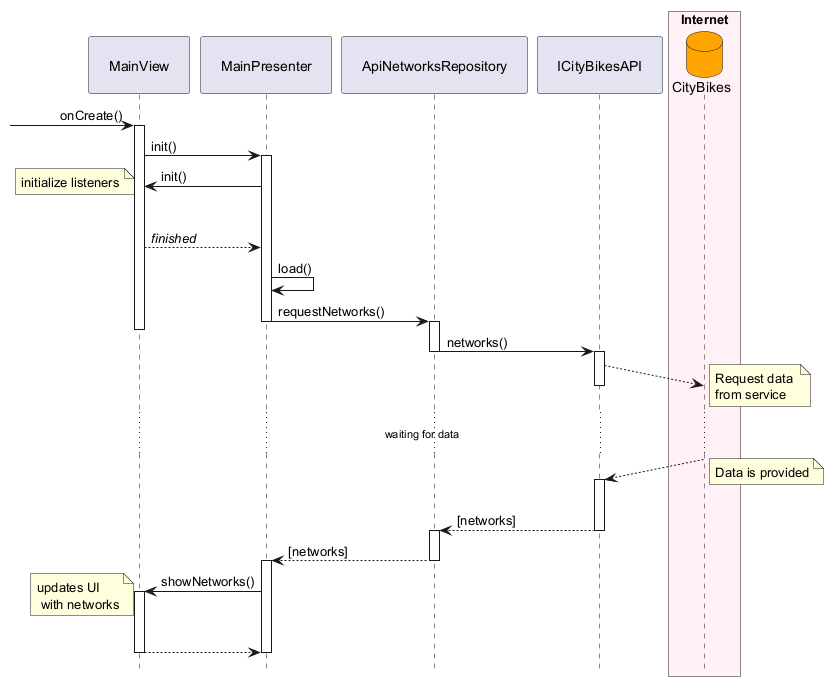

The diagram above was rendered by PlantUML. Its source (embedded in the PNG):
@startuml

hide footbox

<style>
participant {
    Padding: 20
}
</style>

participant MainView
participant MainPresenter
participant ApiNetworksRepository
participant ICityBikesAPI

box "Internet" #lavenderblush
database CityBikes #orange
endbox

[-> MainView : onCreate()
activate MainView

MainView -> MainPresenter : init()
activate MainPresenter

MainPresenter -> MainView : init()
note left: initialize listeners
|||

MainPresenter <-- MainView : //finished//

MainPresenter -> MainPresenter : load()

MainPresenter -> ApiNetworksRepository : requestNetworks()

deactivate MainView
deactivate MainPresenter
activate ApiNetworksRepository

ApiNetworksRepository -> ICityBikesAPI : networks()
deactivate ApiNetworksRepository
activate ICityBikesAPI

ICityBikesAPI -->(20) CityBikes
deactivate ICityBikesAPI
note right: Request data \nfrom service

...waiting for data...

CityBikes -->(20) ICityBikesAPI
activate ICityBikesAPI
note right: Data is provided

ICityBikesAPI --> ApiNetworksRepository : [networks]
deactivate ICityBikesAPI
activate ApiNetworksRepository

ApiNetworksRepository --> MainPresenter : [networks]
deactivate ApiNetworksRepository
activate MainPresenter

MainPresenter -> MainView : showNetworks()
activate MainView
note left: updates UI\n with networks

|||

MainView --> MainPresenter
deactivate MainView
deactivate MainPresenter

@enduml